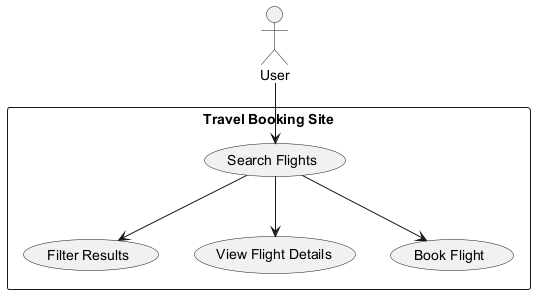

The diagram above was rendered by PlantUML. Its source (embedded in the PNG):
@startuml
actor User

rectangle "Travel Booking Site" {
    usecase "Search Flights" as UC1
    usecase "Filter Results" as UC2
    usecase "View Flight Details" as UC3
    usecase "Book Flight" as UC4
}

User --> UC1
UC1 --> UC2
UC1 --> UC3
UC1 --> UC4
@enduml